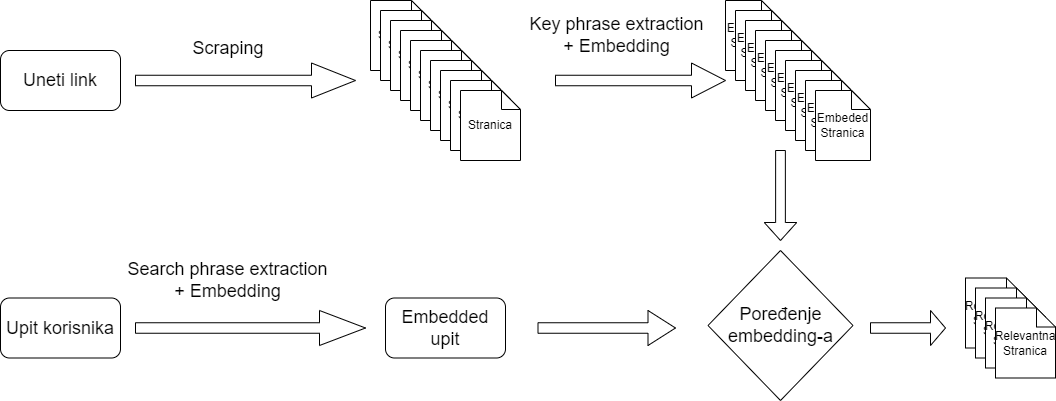

The diagram above was exported from draw.io. Its source (the exported page's mxGraphModel, read from the mxfile embedded in the PNG):
<mxGraphModel dx="1114" dy="1861" grid="1" gridSize="10" guides="1" tooltips="1" connect="1" arrows="1" fold="1" page="1" pageScale="1" pageWidth="827" pageHeight="1169" math="0" shadow="0">
  <root>
    <mxCell id="0" />
    <mxCell id="1" parent="0" />
    <mxCell id="bXWp1UP-HOVokovc9hOU-3" value="Stranica" style="shape=note;size=19;whiteSpace=wrap;html=1;fontSize=12;" vertex="1" parent="1">
      <mxGeometry x="425" y="-10" width="60" height="70" as="geometry" />
    </mxCell>
    <mxCell id="bXWp1UP-HOVokovc9hOU-4" value="Stranica" style="shape=note;size=19;whiteSpace=wrap;html=1;fontSize=12;" vertex="1" parent="1">
      <mxGeometry x="435" width="60" height="70" as="geometry" />
    </mxCell>
    <mxCell id="bXWp1UP-HOVokovc9hOU-5" value="Stranica" style="shape=note;size=19;whiteSpace=wrap;html=1;fontSize=12;" vertex="1" parent="1">
      <mxGeometry x="445" y="10" width="60" height="70" as="geometry" />
    </mxCell>
    <mxCell id="bXWp1UP-HOVokovc9hOU-6" value="Stranica" style="shape=note;size=19;whiteSpace=wrap;html=1;fontSize=12;" vertex="1" parent="1">
      <mxGeometry x="455" y="20" width="60" height="70" as="geometry" />
    </mxCell>
    <mxCell id="bXWp1UP-HOVokovc9hOU-7" value="Stranica" style="shape=note;size=19;whiteSpace=wrap;html=1;fontSize=12;" vertex="1" parent="1">
      <mxGeometry x="465" y="30" width="60" height="70" as="geometry" />
    </mxCell>
    <mxCell id="bXWp1UP-HOVokovc9hOU-8" value="Stranica" style="shape=note;size=19;whiteSpace=wrap;html=1;fontSize=12;" vertex="1" parent="1">
      <mxGeometry x="475" y="40" width="60" height="70" as="geometry" />
    </mxCell>
    <mxCell id="bXWp1UP-HOVokovc9hOU-9" value="Stranica" style="shape=note;size=19;whiteSpace=wrap;html=1;fontSize=12;" vertex="1" parent="1">
      <mxGeometry x="485" y="50" width="60" height="70" as="geometry" />
    </mxCell>
    <mxCell id="bXWp1UP-HOVokovc9hOU-10" value="Stranica" style="shape=note;size=19;whiteSpace=wrap;html=1;fontSize=12;" vertex="1" parent="1">
      <mxGeometry x="495" y="60" width="60" height="70" as="geometry" />
    </mxCell>
    <mxCell id="bXWp1UP-HOVokovc9hOU-11" value="Stranica" style="shape=note;size=19;whiteSpace=wrap;html=1;fontSize=12;" vertex="1" parent="1">
      <mxGeometry x="505" y="70" width="60" height="70" as="geometry" />
    </mxCell>
    <mxCell id="bXWp1UP-HOVokovc9hOU-12" value="Stranica" style="shape=note;size=19;whiteSpace=wrap;html=1;fontSize=12;" vertex="1" parent="1">
      <mxGeometry x="515" y="80" width="60" height="70" as="geometry" />
    </mxCell>
    <mxCell id="bXWp1UP-HOVokovc9hOU-15" value="&lt;span style=&quot;font-size: 18px;&quot;&gt;Upit korisnika&lt;/span&gt;" style="rounded=1;whiteSpace=wrap;html=1;fontSize=18;" vertex="1" parent="1">
      <mxGeometry x="55" y="287.5" width="120" height="60" as="geometry" />
    </mxCell>
    <mxCell id="bXWp1UP-HOVokovc9hOU-19" value="" style="shape=singleArrow;direction=east;whiteSpace=wrap;html=1;textDirection=vertical-rl;fontSize=10;" vertex="1" parent="1">
      <mxGeometry x="190" y="52.5" width="220" height="35" as="geometry" />
    </mxCell>
    <mxCell id="bXWp1UP-HOVokovc9hOU-20" value="&lt;span style=&quot;font-size: 18px;&quot;&gt;Uneti link&lt;/span&gt;" style="rounded=1;whiteSpace=wrap;html=1;fontSize=18;" vertex="1" parent="1">
      <mxGeometry x="55" y="40" width="120" height="60" as="geometry" />
    </mxCell>
    <mxCell id="bXWp1UP-HOVokovc9hOU-37" value="Scraping" style="text;html=1;align=center;verticalAlign=middle;whiteSpace=wrap;rounded=0;fontSize=18;" vertex="1" parent="1">
      <mxGeometry x="252.5" y="22.5" width="60" height="30" as="geometry" />
    </mxCell>
    <mxCell id="bXWp1UP-HOVokovc9hOU-39" value="Key phrase extraction + Embedding" style="text;html=1;align=center;verticalAlign=middle;whiteSpace=wrap;rounded=0;fontSize=18;" vertex="1" parent="1">
      <mxGeometry x="580" y="10" width="182.5" height="30" as="geometry" />
    </mxCell>
    <mxCell id="bXWp1UP-HOVokovc9hOU-40" value="&lt;font style=&quot;font-size: 12px;&quot;&gt;Embeded&lt;/font&gt;&lt;div style=&quot;font-size: 12px;&quot;&gt;&lt;font style=&quot;font-size: 12px;&quot;&gt;Stranica&lt;/font&gt;&lt;/div&gt;" style="shape=note;size=19;whiteSpace=wrap;html=1;fontSize=12;" vertex="1" parent="1">
      <mxGeometry x="780" y="-10" width="55" height="70" as="geometry" />
    </mxCell>
    <mxCell id="bXWp1UP-HOVokovc9hOU-41" value="&lt;font style=&quot;font-size: 12px;&quot;&gt;Embeded&lt;/font&gt;&lt;div style=&quot;font-size: 12px;&quot;&gt;&lt;font style=&quot;font-size: 12px;&quot;&gt;Stranica&lt;/font&gt;&lt;/div&gt;" style="shape=note;size=19;whiteSpace=wrap;html=1;fontSize=12;" vertex="1" parent="1">
      <mxGeometry x="790" width="55" height="70" as="geometry" />
    </mxCell>
    <mxCell id="bXWp1UP-HOVokovc9hOU-42" value="&lt;font style=&quot;font-size: 12px;&quot;&gt;Embeded&lt;/font&gt;&lt;div style=&quot;font-size: 12px;&quot;&gt;&lt;font style=&quot;font-size: 12px;&quot;&gt;Stranica&lt;/font&gt;&lt;/div&gt;" style="shape=note;size=19;whiteSpace=wrap;html=1;fontSize=12;" vertex="1" parent="1">
      <mxGeometry x="800" y="10" width="55" height="70" as="geometry" />
    </mxCell>
    <mxCell id="bXWp1UP-HOVokovc9hOU-43" value="&lt;font style=&quot;font-size: 12px;&quot;&gt;Embeded&lt;/font&gt;&lt;div style=&quot;font-size: 12px;&quot;&gt;&lt;font style=&quot;font-size: 12px;&quot;&gt;Stranica&lt;/font&gt;&lt;/div&gt;" style="shape=note;size=19;whiteSpace=wrap;html=1;fontSize=12;" vertex="1" parent="1">
      <mxGeometry x="810" y="20" width="55" height="70" as="geometry" />
    </mxCell>
    <mxCell id="bXWp1UP-HOVokovc9hOU-44" value="&lt;font style=&quot;font-size: 12px;&quot;&gt;Embeded&lt;/font&gt;&lt;div style=&quot;font-size: 12px;&quot;&gt;&lt;font style=&quot;font-size: 12px;&quot;&gt;Stranica&lt;/font&gt;&lt;/div&gt;" style="shape=note;size=19;whiteSpace=wrap;html=1;fontSize=12;" vertex="1" parent="1">
      <mxGeometry x="820" y="30" width="55" height="70" as="geometry" />
    </mxCell>
    <mxCell id="bXWp1UP-HOVokovc9hOU-45" value="&lt;font style=&quot;font-size: 12px;&quot;&gt;Embeded&lt;/font&gt;&lt;div style=&quot;font-size: 12px;&quot;&gt;&lt;font style=&quot;font-size: 12px;&quot;&gt;Stranica&lt;/font&gt;&lt;/div&gt;" style="shape=note;size=19;whiteSpace=wrap;html=1;fontSize=12;" vertex="1" parent="1">
      <mxGeometry x="830" y="40" width="55" height="70" as="geometry" />
    </mxCell>
    <mxCell id="bXWp1UP-HOVokovc9hOU-46" value="&lt;font style=&quot;font-size: 12px;&quot;&gt;Embeded&lt;/font&gt;&lt;div style=&quot;font-size: 12px;&quot;&gt;&lt;font style=&quot;font-size: 12px;&quot;&gt;Stranica&lt;/font&gt;&lt;/div&gt;" style="shape=note;size=19;whiteSpace=wrap;html=1;fontSize=12;" vertex="1" parent="1">
      <mxGeometry x="840" y="50" width="55" height="70" as="geometry" />
    </mxCell>
    <mxCell id="bXWp1UP-HOVokovc9hOU-47" value="&lt;font style=&quot;font-size: 12px;&quot;&gt;Embeded&lt;/font&gt;&lt;div style=&quot;font-size: 12px;&quot;&gt;&lt;font style=&quot;font-size: 12px;&quot;&gt;Stranica&lt;/font&gt;&lt;/div&gt;" style="shape=note;size=19;whiteSpace=wrap;html=1;fontSize=12;" vertex="1" parent="1">
      <mxGeometry x="850" y="60" width="55" height="70" as="geometry" />
    </mxCell>
    <mxCell id="bXWp1UP-HOVokovc9hOU-48" value="&lt;font style=&quot;font-size: 12px;&quot;&gt;Embeded&lt;/font&gt;&lt;div style=&quot;font-size: 12px;&quot;&gt;&lt;font style=&quot;font-size: 12px;&quot;&gt;Stranica&lt;/font&gt;&lt;/div&gt;" style="shape=note;size=19;whiteSpace=wrap;html=1;fontSize=12;" vertex="1" parent="1">
      <mxGeometry x="860" y="70" width="55" height="70" as="geometry" />
    </mxCell>
    <mxCell id="bXWp1UP-HOVokovc9hOU-49" value="&lt;font style=&quot;font-size: 12px;&quot;&gt;Embeded&lt;/font&gt;&lt;div style=&quot;font-size: 12px;&quot;&gt;&lt;font style=&quot;font-size: 12px;&quot;&gt;Stranica&lt;/font&gt;&lt;/div&gt;" style="shape=note;size=19;whiteSpace=wrap;html=1;fontSize=12;" vertex="1" parent="1">
      <mxGeometry x="870" y="80" width="55" height="70" as="geometry" />
    </mxCell>
    <mxCell id="bXWp1UP-HOVokovc9hOU-51" value="" style="shape=singleArrow;direction=east;whiteSpace=wrap;html=1;textDirection=vertical-rl;fontSize=10;" vertex="1" parent="1">
      <mxGeometry x="610" y="52.5" width="170" height="35" as="geometry" />
    </mxCell>
    <mxCell id="bXWp1UP-HOVokovc9hOU-53" value="" style="shape=singleArrow;direction=east;whiteSpace=wrap;html=1;textDirection=vertical-rl;fontSize=10;" vertex="1" parent="1">
      <mxGeometry x="190" y="300" width="230" height="35" as="geometry" />
    </mxCell>
    <mxCell id="bXWp1UP-HOVokovc9hOU-54" value="Search phrase extraction + Embedding" style="text;html=1;align=center;verticalAlign=middle;whiteSpace=wrap;rounded=0;fontSize=18;" vertex="1" parent="1">
      <mxGeometry x="175" y="240" width="215" height="60" as="geometry" />
    </mxCell>
    <mxCell id="bXWp1UP-HOVokovc9hOU-56" value="&lt;span style=&quot;font-size: 18px;&quot;&gt;Embedded upit&lt;/span&gt;" style="rounded=1;whiteSpace=wrap;html=1;fontSize=18;" vertex="1" parent="1">
      <mxGeometry x="440" y="287.5" width="120" height="60" as="geometry" />
    </mxCell>
    <mxCell id="bXWp1UP-HOVokovc9hOU-57" value="Poređenje embedding-a" style="rhombus;whiteSpace=wrap;html=1;fontSize=18;" vertex="1" parent="1">
      <mxGeometry x="762.5" y="240" width="145" height="150" as="geometry" />
    </mxCell>
    <mxCell id="bXWp1UP-HOVokovc9hOU-60" value="" style="shape=singleArrow;direction=east;whiteSpace=wrap;html=1;textDirection=vertical-rl;fontSize=10;" vertex="1" parent="1">
      <mxGeometry x="592.5" y="300" width="137.5" height="35" as="geometry" />
    </mxCell>
    <mxCell id="bXWp1UP-HOVokovc9hOU-61" value="" style="shape=singleArrow;direction=south;whiteSpace=wrap;html=1;textDirection=vertical-rl;fontSize=10;" vertex="1" parent="1">
      <mxGeometry x="818.75" y="140" width="32.5" height="90" as="geometry" />
    </mxCell>
    <mxCell id="bXWp1UP-HOVokovc9hOU-62" value="&lt;div&gt;&lt;span style=&quot;background-color: initial;&quot;&gt;Relevantna Stranica&lt;/span&gt;&lt;br&gt;&lt;/div&gt;" style="shape=note;size=19;whiteSpace=wrap;html=1;fontSize=12;" vertex="1" parent="1">
      <mxGeometry x="1020" y="267.5" width="60" height="70" as="geometry" />
    </mxCell>
    <mxCell id="bXWp1UP-HOVokovc9hOU-63" value="&lt;div&gt;&lt;span style=&quot;background-color: initial;&quot;&gt;Relevantna Stranica&lt;/span&gt;&lt;br&gt;&lt;/div&gt;" style="shape=note;size=19;whiteSpace=wrap;html=1;fontSize=12;" vertex="1" parent="1">
      <mxGeometry x="1030" y="277.5" width="60" height="70" as="geometry" />
    </mxCell>
    <mxCell id="bXWp1UP-HOVokovc9hOU-64" value="&lt;div&gt;&lt;span style=&quot;background-color: initial;&quot;&gt;Relevantna Stranica&lt;/span&gt;&lt;br&gt;&lt;/div&gt;" style="shape=note;size=19;whiteSpace=wrap;html=1;fontSize=12;" vertex="1" parent="1">
      <mxGeometry x="1040" y="287.5" width="60" height="70" as="geometry" />
    </mxCell>
    <mxCell id="bXWp1UP-HOVokovc9hOU-65" value="&lt;div&gt;&lt;span style=&quot;background-color: initial;&quot;&gt;Relevantna Stranica&lt;/span&gt;&lt;br&gt;&lt;/div&gt;" style="shape=note;size=19;whiteSpace=wrap;html=1;fontSize=12;" vertex="1" parent="1">
      <mxGeometry x="1050" y="297.5" width="60" height="70" as="geometry" />
    </mxCell>
    <mxCell id="bXWp1UP-HOVokovc9hOU-68" value="" style="shape=singleArrow;direction=east;whiteSpace=wrap;html=1;textDirection=vertical-rl;fontSize=10;" vertex="1" parent="1">
      <mxGeometry x="925" y="300" width="75" height="35" as="geometry" />
    </mxCell>
  </root>
</mxGraphModel>